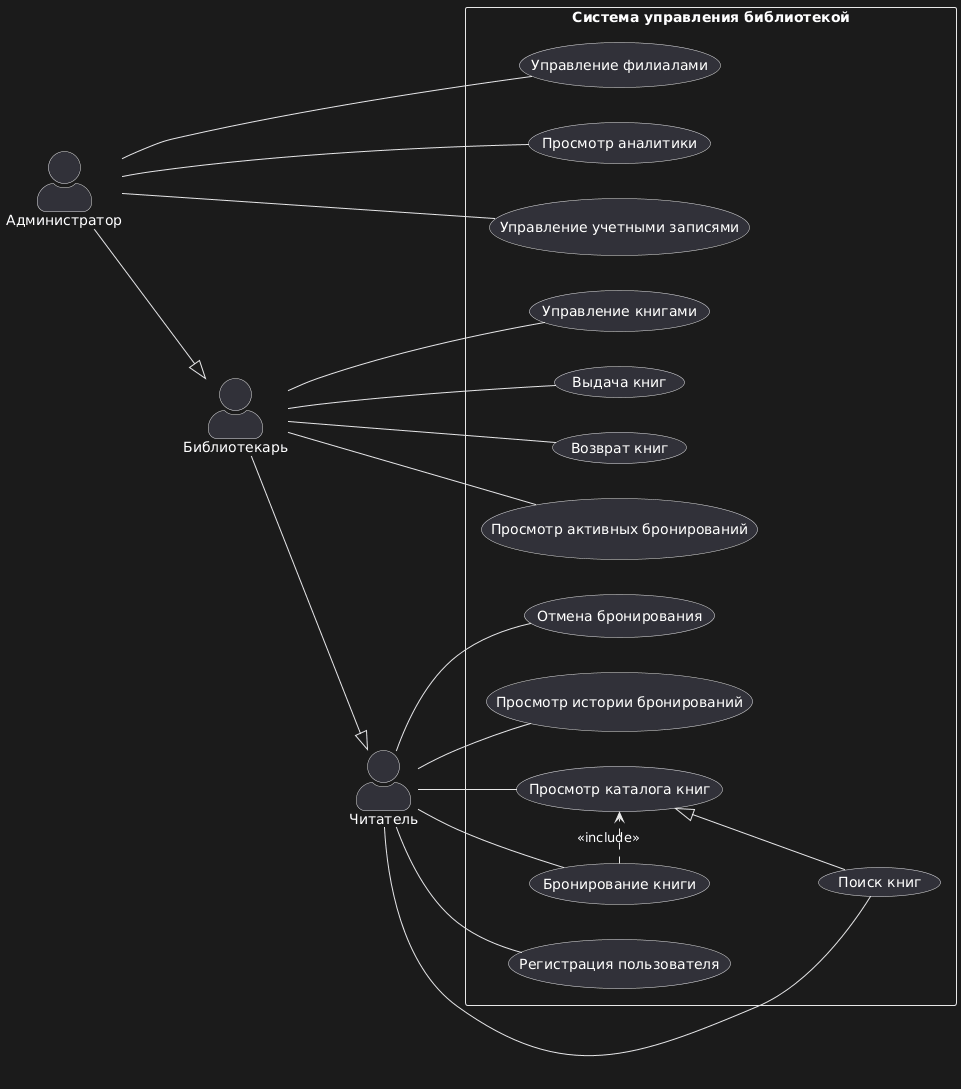

The diagram above was rendered by PlantUML. Its source (embedded in the PNG):
@startuml
left to right direction
skinparam actorStyle awesome

actor "Читатель" as Reader
actor "Библиотекарь" as Librarian
actor "Администратор" as Admin

Librarian --|> Reader
Admin --|> Librarian

rectangle "Система управления библиотекой" {

  Reader -- (Регистрация пользователя)
  Reader -- (Просмотр каталога книг)
  Reader -- (Поиск книг)
  Reader -- (Бронирование книги)
  Reader -- (Отмена бронирования)
  Reader -- (Просмотр истории бронирований)

  (Просмотр каталога книг) <|-- (Поиск книг)
  (Бронирование книги) .> (Просмотр каталога книг) : <<include>>

  Librarian -- (Управление книгами)
  Librarian -- (Выдача книг)
  Librarian -- (Возврат книг)
  Librarian -- (Просмотр активных бронирований)

  Admin -- (Управление филиалами)
  Admin -- (Управление учетными записями)
  Admin -- (Просмотр аналитики)
}
@enduml